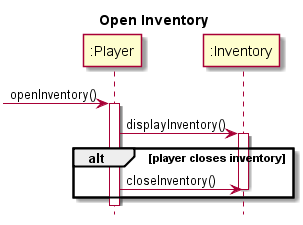

The diagram above was rendered by PlantUML. Its source (embedded in the PNG):
@startuml
hide footbox
title Open Inventory

participant ":Player" as player
participant ":Inventory" as inv

[->player : openInventory()
activate player

player -> inv : displayInventory()
activate inv
alt player closes inventory
	player -> inv : closeInventory()
	deactivate inv
end


@enduml